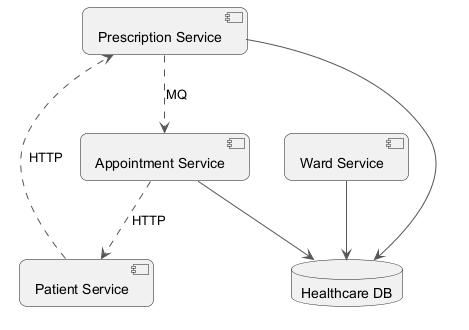

The diagram above was rendered by PlantUML. Its source (embedded in the PNG):
@startuml
skinparam backgroundColor #FFFFFF
skinparam roundCorner 15
skinparam ArrowColor #555555
component "Prescription Service" as C_PrescriptionService
component "Appointment Service" as C_AppointmentService
component "Patient Service" as C_PatientService
component "Ward Service" as C_WardService
database "Healthcare DB" as DB_healthcare
C_PrescriptionService --> DB_healthcare
C_AppointmentService --> DB_healthcare
C_WardService --> DB_healthcare
C_PrescriptionService ..> C_AppointmentService : MQ
C_PatientService ..> C_PrescriptionService : HTTP
C_AppointmentService ..> C_PatientService : HTTP
@enduml